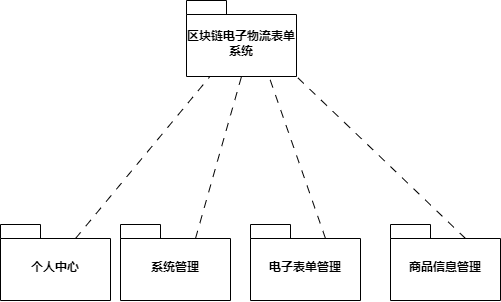

The diagram above was exported from draw.io. Its source (the exported page's mxGraphModel, read from the mxfile embedded in the PNG):
<mxGraphModel dx="1091" dy="638" grid="1" gridSize="10" guides="1" tooltips="1" connect="1" arrows="1" fold="1" page="1" pageScale="1" pageWidth="827" pageHeight="1169" math="0" shadow="0">
  <root>
    <mxCell id="0" />
    <mxCell id="1" parent="0" />
    <mxCell id="2" value="区块链电子物流表单系统" style="shape=folder;fontStyle=1;spacingTop=10;tabWidth=40;tabHeight=14;tabPosition=left;html=1;whiteSpace=wrap;" vertex="1" parent="1">
      <mxGeometry x="1186" y="1540" width="110" height="76" as="geometry" />
    </mxCell>
    <mxCell id="3" style="rounded=0;orthogonalLoop=1;jettySize=auto;html=1;exitX=0;exitY=0;exitDx=75;exitDy=14;exitPerimeter=0;dashed=1;endArrow=none;endFill=0;dashPattern=8 8;" edge="1" source="4" target="2" parent="1">
      <mxGeometry relative="1" as="geometry" />
    </mxCell>
    <mxCell id="4" value="个人中心" style="shape=folder;fontStyle=1;spacingTop=10;tabWidth=40;tabHeight=14;tabPosition=left;html=1;whiteSpace=wrap;" vertex="1" parent="1">
      <mxGeometry x="1000" y="1764" width="110" height="76" as="geometry" />
    </mxCell>
    <mxCell id="5" value="商品信息管理" style="shape=folder;fontStyle=1;spacingTop=10;tabWidth=40;tabHeight=14;tabPosition=left;html=1;whiteSpace=wrap;" vertex="1" parent="1">
      <mxGeometry x="1390" y="1764" width="110" height="76" as="geometry" />
    </mxCell>
    <mxCell id="6" value="电子表单管理" style="shape=folder;fontStyle=1;spacingTop=10;tabWidth=40;tabHeight=14;tabPosition=left;html=1;whiteSpace=wrap;" vertex="1" parent="1">
      <mxGeometry x="1250" y="1764" width="110" height="76" as="geometry" />
    </mxCell>
    <mxCell id="7" value="系统管理" style="shape=folder;fontStyle=1;spacingTop=10;tabWidth=40;tabHeight=14;tabPosition=left;html=1;whiteSpace=wrap;" vertex="1" parent="1">
      <mxGeometry x="1120" y="1764" width="110" height="76" as="geometry" />
    </mxCell>
    <mxCell id="8" style="rounded=0;orthogonalLoop=1;jettySize=auto;html=1;exitX=0;exitY=0;exitDx=75;exitDy=14;exitPerimeter=0;entryX=0.5;entryY=1;entryDx=0;entryDy=0;entryPerimeter=0;dashed=1;dashPattern=8 8;endArrow=none;endFill=0;" edge="1" source="7" target="2" parent="1">
      <mxGeometry relative="1" as="geometry" />
    </mxCell>
    <mxCell id="9" style="rounded=0;orthogonalLoop=1;jettySize=auto;html=1;exitX=0;exitY=0;exitDx=75;exitDy=14;exitPerimeter=0;entryX=0.75;entryY=1;entryDx=0;entryDy=0;entryPerimeter=0;endArrow=none;endFill=0;dashed=1;dashPattern=8 8;" edge="1" source="6" target="2" parent="1">
      <mxGeometry relative="1" as="geometry" />
    </mxCell>
    <mxCell id="10" style="rounded=0;orthogonalLoop=1;jettySize=auto;html=1;exitX=0;exitY=0;exitDx=75;exitDy=14;exitPerimeter=0;entryX=0;entryY=0;entryDx=110;entryDy=76;entryPerimeter=0;endArrow=none;endFill=0;dashed=1;dashPattern=8 8;" edge="1" source="5" target="2" parent="1">
      <mxGeometry relative="1" as="geometry" />
    </mxCell>
  </root>
</mxGraphModel>